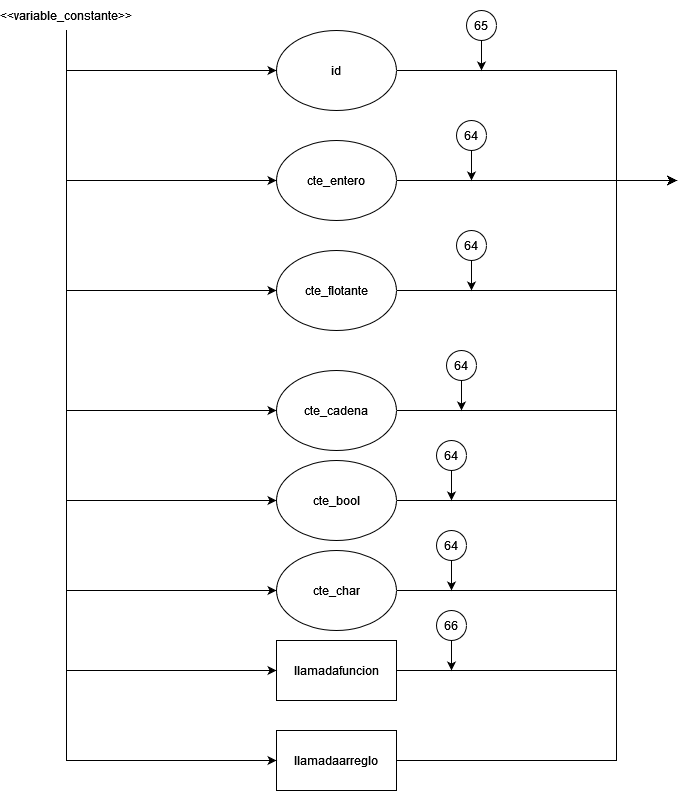

The diagram above was exported from draw.io. Its source (the exported page's mxGraphModel, read from the mxfile embedded in the PNG):
<mxGraphModel dx="1102" dy="600" grid="1" gridSize="10" guides="1" tooltips="1" connect="1" arrows="1" fold="1" page="1" pageScale="1" pageWidth="850" pageHeight="1100" math="0" shadow="0">
  <root>
    <mxCell id="0" />
    <mxCell id="1" parent="0" />
    <mxCell id="mbDXXkf1__uARRe5-Iey-9" style="edgeStyle=orthogonalEdgeStyle;rounded=0;orthogonalLoop=1;jettySize=auto;html=1;exitX=1;exitY=0.5;exitDx=0;exitDy=0;entryX=0;entryY=0.5;entryDx=0;entryDy=0;" parent="1" source="mbDXXkf1__uARRe5-Iey-1" edge="1">
      <mxGeometry relative="1" as="geometry">
        <mxPoint x="680" y="270" as="targetPoint" />
        <Array as="points">
          <mxPoint x="620" y="160" />
          <mxPoint x="620" y="270" />
        </Array>
      </mxGeometry>
    </mxCell>
    <mxCell id="mbDXXkf1__uARRe5-Iey-1" value="id" style="ellipse;whiteSpace=wrap;html=1;" parent="1" vertex="1">
      <mxGeometry x="280" y="120" width="120" height="80" as="geometry" />
    </mxCell>
    <mxCell id="mbDXXkf1__uARRe5-Iey-12" style="edgeStyle=orthogonalEdgeStyle;rounded=0;orthogonalLoop=1;jettySize=auto;html=1;exitX=1;exitY=0.5;exitDx=0;exitDy=0;entryX=0;entryY=0.5;entryDx=0;entryDy=0;" parent="1" source="mbDXXkf1__uARRe5-Iey-2" edge="1">
      <mxGeometry relative="1" as="geometry">
        <mxPoint x="680" y="270" as="targetPoint" />
      </mxGeometry>
    </mxCell>
    <mxCell id="mbDXXkf1__uARRe5-Iey-2" value="cte_entero" style="ellipse;whiteSpace=wrap;html=1;" parent="1" vertex="1">
      <mxGeometry x="280" y="230" width="120" height="80" as="geometry" />
    </mxCell>
    <mxCell id="mbDXXkf1__uARRe5-Iey-13" style="edgeStyle=orthogonalEdgeStyle;rounded=0;orthogonalLoop=1;jettySize=auto;html=1;exitX=1;exitY=0.5;exitDx=0;exitDy=0;entryX=0;entryY=0.5;entryDx=0;entryDy=0;" parent="1" source="mbDXXkf1__uARRe5-Iey-3" edge="1">
      <mxGeometry relative="1" as="geometry">
        <mxPoint x="680" y="270" as="targetPoint" />
        <Array as="points">
          <mxPoint x="620" y="380" />
          <mxPoint x="620" y="270" />
        </Array>
      </mxGeometry>
    </mxCell>
    <mxCell id="mbDXXkf1__uARRe5-Iey-3" value="cte_flotante" style="ellipse;whiteSpace=wrap;html=1;" parent="1" vertex="1">
      <mxGeometry x="280" y="340" width="120" height="80" as="geometry" />
    </mxCell>
    <mxCell id="pDp_H9bBhduSDt6CSx6E-4" style="edgeStyle=orthogonalEdgeStyle;rounded=0;orthogonalLoop=1;jettySize=auto;html=1;exitX=1;exitY=0.5;exitDx=0;exitDy=0;" parent="1" source="pDp_H9bBhduSDt6CSx6E-1" edge="1">
      <mxGeometry relative="1" as="geometry">
        <mxPoint x="680" y="270" as="targetPoint" />
        <Array as="points">
          <mxPoint x="620" y="500" />
          <mxPoint x="620" y="270" />
        </Array>
      </mxGeometry>
    </mxCell>
    <mxCell id="pDp_H9bBhduSDt6CSx6E-1" value="cte_cadena" style="ellipse;whiteSpace=wrap;html=1;" parent="1" vertex="1">
      <mxGeometry x="280" y="460" width="120" height="80" as="geometry" />
    </mxCell>
    <mxCell id="O8OgTUVDT4IKGDsL1PEO-9" style="edgeStyle=orthogonalEdgeStyle;rounded=0;orthogonalLoop=1;jettySize=auto;html=1;exitX=1;exitY=0.5;exitDx=0;exitDy=0;" parent="1" source="j0v2NpNYWmCjRaARpyAZ-8" edge="1">
      <mxGeometry relative="1" as="geometry">
        <mxPoint x="680" y="270" as="targetPoint" />
        <Array as="points">
          <mxPoint x="620" y="760" />
          <mxPoint x="620" y="270" />
        </Array>
      </mxGeometry>
    </mxCell>
    <mxCell id="j0v2NpNYWmCjRaARpyAZ-8" value="&lt;div&gt;llamadafuncion&lt;/div&gt;" style="rounded=0;whiteSpace=wrap;html=1;" parent="1" vertex="1">
      <mxGeometry x="280" y="730" width="120" height="60" as="geometry" />
    </mxCell>
    <mxCell id="O8OgTUVDT4IKGDsL1PEO-10" style="edgeStyle=orthogonalEdgeStyle;rounded=0;orthogonalLoop=1;jettySize=auto;html=1;exitX=1;exitY=0.5;exitDx=0;exitDy=0;" parent="1" source="O8OgTUVDT4IKGDsL1PEO-1" edge="1">
      <mxGeometry relative="1" as="geometry">
        <mxPoint x="680" y="270" as="targetPoint" />
        <Array as="points">
          <mxPoint x="620" y="850" />
          <mxPoint x="620" y="270" />
        </Array>
      </mxGeometry>
    </mxCell>
    <mxCell id="O8OgTUVDT4IKGDsL1PEO-1" value="llamadaarreglo" style="rounded=0;whiteSpace=wrap;html=1;" parent="1" vertex="1">
      <mxGeometry x="280" y="820" width="120" height="60" as="geometry" />
    </mxCell>
    <mxCell id="O8OgTUVDT4IKGDsL1PEO-3" style="edgeStyle=orthogonalEdgeStyle;rounded=0;orthogonalLoop=1;jettySize=auto;html=1;exitX=0.5;exitY=1;exitDx=0;exitDy=0;entryX=0;entryY=0.5;entryDx=0;entryDy=0;" parent="1" source="O8OgTUVDT4IKGDsL1PEO-2" target="mbDXXkf1__uARRe5-Iey-1" edge="1">
      <mxGeometry relative="1" as="geometry" />
    </mxCell>
    <mxCell id="O8OgTUVDT4IKGDsL1PEO-4" style="edgeStyle=orthogonalEdgeStyle;rounded=0;orthogonalLoop=1;jettySize=auto;html=1;exitX=0.5;exitY=1;exitDx=0;exitDy=0;entryX=0;entryY=0.5;entryDx=0;entryDy=0;" parent="1" source="O8OgTUVDT4IKGDsL1PEO-2" target="mbDXXkf1__uARRe5-Iey-2" edge="1">
      <mxGeometry relative="1" as="geometry" />
    </mxCell>
    <mxCell id="O8OgTUVDT4IKGDsL1PEO-5" style="edgeStyle=orthogonalEdgeStyle;rounded=0;orthogonalLoop=1;jettySize=auto;html=1;exitX=0.5;exitY=1;exitDx=0;exitDy=0;entryX=0;entryY=0.5;entryDx=0;entryDy=0;" parent="1" source="O8OgTUVDT4IKGDsL1PEO-2" target="mbDXXkf1__uARRe5-Iey-3" edge="1">
      <mxGeometry relative="1" as="geometry" />
    </mxCell>
    <mxCell id="O8OgTUVDT4IKGDsL1PEO-6" style="edgeStyle=orthogonalEdgeStyle;rounded=0;orthogonalLoop=1;jettySize=auto;html=1;exitX=0.5;exitY=1;exitDx=0;exitDy=0;entryX=0;entryY=0.5;entryDx=0;entryDy=0;" parent="1" source="O8OgTUVDT4IKGDsL1PEO-2" target="pDp_H9bBhduSDt6CSx6E-1" edge="1">
      <mxGeometry relative="1" as="geometry" />
    </mxCell>
    <mxCell id="O8OgTUVDT4IKGDsL1PEO-7" style="edgeStyle=orthogonalEdgeStyle;rounded=0;orthogonalLoop=1;jettySize=auto;html=1;exitX=0.5;exitY=1;exitDx=0;exitDy=0;entryX=0;entryY=0.5;entryDx=0;entryDy=0;" parent="1" source="O8OgTUVDT4IKGDsL1PEO-2" target="j0v2NpNYWmCjRaARpyAZ-8" edge="1">
      <mxGeometry relative="1" as="geometry" />
    </mxCell>
    <mxCell id="O8OgTUVDT4IKGDsL1PEO-8" style="edgeStyle=orthogonalEdgeStyle;rounded=0;orthogonalLoop=1;jettySize=auto;html=1;exitX=0.5;exitY=1;exitDx=0;exitDy=0;entryX=0;entryY=0.5;entryDx=0;entryDy=0;" parent="1" source="O8OgTUVDT4IKGDsL1PEO-2" target="O8OgTUVDT4IKGDsL1PEO-1" edge="1">
      <mxGeometry relative="1" as="geometry" />
    </mxCell>
    <mxCell id="sIZdUdFMpPSg9hTWtPaR-2" style="edgeStyle=orthogonalEdgeStyle;rounded=0;orthogonalLoop=1;jettySize=auto;html=1;exitX=0.5;exitY=1;exitDx=0;exitDy=0;entryX=0;entryY=0.5;entryDx=0;entryDy=0;" parent="1" source="O8OgTUVDT4IKGDsL1PEO-2" target="sIZdUdFMpPSg9hTWtPaR-1" edge="1">
      <mxGeometry relative="1" as="geometry" />
    </mxCell>
    <mxCell id="F-QPcubwMBnw0zz0qC4b-2" style="edgeStyle=orthogonalEdgeStyle;rounded=0;orthogonalLoop=1;jettySize=auto;html=1;exitX=0.5;exitY=1;exitDx=0;exitDy=0;entryX=0;entryY=0.5;entryDx=0;entryDy=0;" parent="1" source="O8OgTUVDT4IKGDsL1PEO-2" target="F-QPcubwMBnw0zz0qC4b-1" edge="1">
      <mxGeometry relative="1" as="geometry" />
    </mxCell>
    <mxCell id="O8OgTUVDT4IKGDsL1PEO-2" value="&amp;lt;&amp;lt;variable_constante&amp;gt;&amp;gt;" style="text;html=1;strokeColor=none;fillColor=none;align=center;verticalAlign=middle;whiteSpace=wrap;rounded=0;" parent="1" vertex="1">
      <mxGeometry x="40" y="90" width="60" height="30" as="geometry" />
    </mxCell>
    <mxCell id="sIZdUdFMpPSg9hTWtPaR-3" style="edgeStyle=orthogonalEdgeStyle;rounded=0;orthogonalLoop=1;jettySize=auto;html=1;exitX=1;exitY=0.5;exitDx=0;exitDy=0;" parent="1" source="sIZdUdFMpPSg9hTWtPaR-1" edge="1">
      <mxGeometry relative="1" as="geometry">
        <mxPoint x="680" y="270" as="targetPoint" />
        <Array as="points">
          <mxPoint x="620" y="590" />
          <mxPoint x="620" y="270" />
        </Array>
      </mxGeometry>
    </mxCell>
    <mxCell id="sIZdUdFMpPSg9hTWtPaR-1" value="cte_bool" style="ellipse;whiteSpace=wrap;html=1;" parent="1" vertex="1">
      <mxGeometry x="280" y="550" width="120" height="80" as="geometry" />
    </mxCell>
    <mxCell id="F-QPcubwMBnw0zz0qC4b-3" style="edgeStyle=orthogonalEdgeStyle;rounded=0;orthogonalLoop=1;jettySize=auto;html=1;exitX=1;exitY=0.5;exitDx=0;exitDy=0;" parent="1" source="F-QPcubwMBnw0zz0qC4b-1" edge="1">
      <mxGeometry relative="1" as="geometry">
        <mxPoint x="680" y="270" as="targetPoint" />
        <Array as="points">
          <mxPoint x="620" y="680" />
          <mxPoint x="620" y="270" />
        </Array>
      </mxGeometry>
    </mxCell>
    <mxCell id="F-QPcubwMBnw0zz0qC4b-1" value="cte_char" style="ellipse;whiteSpace=wrap;html=1;" parent="1" vertex="1">
      <mxGeometry x="280" y="640" width="120" height="80" as="geometry" />
    </mxCell>
    <mxCell id="5ooyVkw_cF0eV8dM_csX-2" style="edgeStyle=orthogonalEdgeStyle;rounded=0;orthogonalLoop=1;jettySize=auto;html=1;exitX=0.5;exitY=1;exitDx=0;exitDy=0;" edge="1" parent="1" source="5ooyVkw_cF0eV8dM_csX-1">
      <mxGeometry relative="1" as="geometry">
        <mxPoint x="475" y="270" as="targetPoint" />
      </mxGeometry>
    </mxCell>
    <mxCell id="5ooyVkw_cF0eV8dM_csX-1" value="64" style="ellipse;whiteSpace=wrap;html=1;aspect=fixed;" vertex="1" parent="1">
      <mxGeometry x="460" y="210" width="30" height="30" as="geometry" />
    </mxCell>
    <mxCell id="5ooyVkw_cF0eV8dM_csX-3" style="edgeStyle=orthogonalEdgeStyle;rounded=0;orthogonalLoop=1;jettySize=auto;html=1;exitX=0.5;exitY=1;exitDx=0;exitDy=0;" edge="1" parent="1" source="5ooyVkw_cF0eV8dM_csX-4">
      <mxGeometry relative="1" as="geometry">
        <mxPoint x="475" y="380" as="targetPoint" />
      </mxGeometry>
    </mxCell>
    <mxCell id="5ooyVkw_cF0eV8dM_csX-4" value="64" style="ellipse;whiteSpace=wrap;html=1;aspect=fixed;" vertex="1" parent="1">
      <mxGeometry x="460" y="320" width="30" height="30" as="geometry" />
    </mxCell>
    <mxCell id="5ooyVkw_cF0eV8dM_csX-5" style="edgeStyle=orthogonalEdgeStyle;rounded=0;orthogonalLoop=1;jettySize=auto;html=1;exitX=0.5;exitY=1;exitDx=0;exitDy=0;" edge="1" parent="1" source="5ooyVkw_cF0eV8dM_csX-6">
      <mxGeometry relative="1" as="geometry">
        <mxPoint x="465" y="500" as="targetPoint" />
      </mxGeometry>
    </mxCell>
    <mxCell id="5ooyVkw_cF0eV8dM_csX-6" value="64" style="ellipse;whiteSpace=wrap;html=1;aspect=fixed;" vertex="1" parent="1">
      <mxGeometry x="450" y="440" width="30" height="30" as="geometry" />
    </mxCell>
    <mxCell id="5ooyVkw_cF0eV8dM_csX-7" style="edgeStyle=orthogonalEdgeStyle;rounded=0;orthogonalLoop=1;jettySize=auto;html=1;exitX=0.5;exitY=1;exitDx=0;exitDy=0;" edge="1" parent="1" source="5ooyVkw_cF0eV8dM_csX-8">
      <mxGeometry relative="1" as="geometry">
        <mxPoint x="455" y="590" as="targetPoint" />
      </mxGeometry>
    </mxCell>
    <mxCell id="5ooyVkw_cF0eV8dM_csX-8" value="64" style="ellipse;whiteSpace=wrap;html=1;aspect=fixed;" vertex="1" parent="1">
      <mxGeometry x="440" y="530" width="30" height="30" as="geometry" />
    </mxCell>
    <mxCell id="5ooyVkw_cF0eV8dM_csX-9" style="edgeStyle=orthogonalEdgeStyle;rounded=0;orthogonalLoop=1;jettySize=auto;html=1;exitX=0.5;exitY=1;exitDx=0;exitDy=0;" edge="1" parent="1" source="5ooyVkw_cF0eV8dM_csX-10">
      <mxGeometry relative="1" as="geometry">
        <mxPoint x="455" y="680" as="targetPoint" />
      </mxGeometry>
    </mxCell>
    <mxCell id="5ooyVkw_cF0eV8dM_csX-10" value="64" style="ellipse;whiteSpace=wrap;html=1;aspect=fixed;" vertex="1" parent="1">
      <mxGeometry x="440" y="620" width="30" height="30" as="geometry" />
    </mxCell>
    <mxCell id="5ooyVkw_cF0eV8dM_csX-11" style="edgeStyle=orthogonalEdgeStyle;rounded=0;orthogonalLoop=1;jettySize=auto;html=1;exitX=0.5;exitY=1;exitDx=0;exitDy=0;" edge="1" parent="1" source="5ooyVkw_cF0eV8dM_csX-12">
      <mxGeometry relative="1" as="geometry">
        <mxPoint x="485" y="160" as="targetPoint" />
      </mxGeometry>
    </mxCell>
    <mxCell id="5ooyVkw_cF0eV8dM_csX-12" value="65" style="ellipse;whiteSpace=wrap;html=1;aspect=fixed;" vertex="1" parent="1">
      <mxGeometry x="470" y="100" width="30" height="30" as="geometry" />
    </mxCell>
    <mxCell id="5ooyVkw_cF0eV8dM_csX-13" style="edgeStyle=orthogonalEdgeStyle;rounded=0;orthogonalLoop=1;jettySize=auto;html=1;exitX=0.5;exitY=1;exitDx=0;exitDy=0;" edge="1" parent="1" source="5ooyVkw_cF0eV8dM_csX-14">
      <mxGeometry relative="1" as="geometry">
        <mxPoint x="455" y="760" as="targetPoint" />
      </mxGeometry>
    </mxCell>
    <mxCell id="5ooyVkw_cF0eV8dM_csX-14" value="66" style="ellipse;whiteSpace=wrap;html=1;aspect=fixed;" vertex="1" parent="1">
      <mxGeometry x="440" y="700" width="30" height="30" as="geometry" />
    </mxCell>
  </root>
</mxGraphModel>